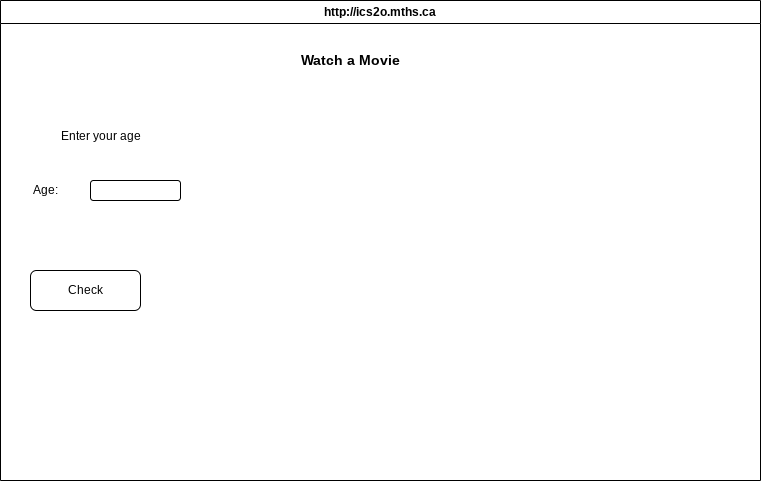

The diagram above was exported from draw.io. Its source (the exported page's mxGraphModel, read from the mxfile embedded in the PNG):
<mxGraphModel dx="846" dy="512" grid="1" gridSize="10" guides="1" tooltips="1" connect="1" arrows="1" fold="1" page="1" pageScale="1" pageWidth="850" pageHeight="1100" math="0" shadow="0">
  <root>
    <mxCell id="0" />
    <mxCell id="1" parent="0" />
    <mxCell id="7" value="http://ics2o.mths.ca" style="swimlane;whiteSpace=wrap;html=1;" parent="1" vertex="1">
      <mxGeometry x="40" y="40" width="760" height="480" as="geometry" />
    </mxCell>
    <mxCell id="9" value="&lt;font style=&quot;font-size: 12px;&quot;&gt;Enter your age&lt;/font&gt;" style="text;html=1;align=center;verticalAlign=middle;resizable=0;points=[];autosize=1;strokeColor=none;fillColor=none;fontSize=14;" vertex="1" parent="7">
      <mxGeometry x="50" y="120" width="100" height="30" as="geometry" />
    </mxCell>
    <mxCell id="10" value="Age:" style="text;html=1;align=center;verticalAlign=middle;resizable=0;points=[];autosize=1;strokeColor=none;fillColor=none;fontSize=12;" vertex="1" parent="7">
      <mxGeometry x="20" y="175" width="50" height="30" as="geometry" />
    </mxCell>
    <mxCell id="12" value="Check" style="rounded=1;whiteSpace=wrap;html=1;fontSize=12;" vertex="1" parent="7">
      <mxGeometry x="30" y="270" width="110" height="40" as="geometry" />
    </mxCell>
    <mxCell id="8" value="&lt;font style=&quot;font-size: 14px;&quot;&gt;&lt;b&gt;Watch a Movie&lt;/b&gt;&lt;/font&gt;" style="text;html=1;align=center;verticalAlign=middle;resizable=0;points=[];autosize=1;strokeColor=none;fillColor=none;" vertex="1" parent="1">
      <mxGeometry x="330" y="85" width="120" height="30" as="geometry" />
    </mxCell>
    <mxCell id="11" value="" style="rounded=1;whiteSpace=wrap;html=1;fontSize=12;" vertex="1" parent="1">
      <mxGeometry x="130" y="220" width="90" height="20" as="geometry" />
    </mxCell>
  </root>
</mxGraphModel>